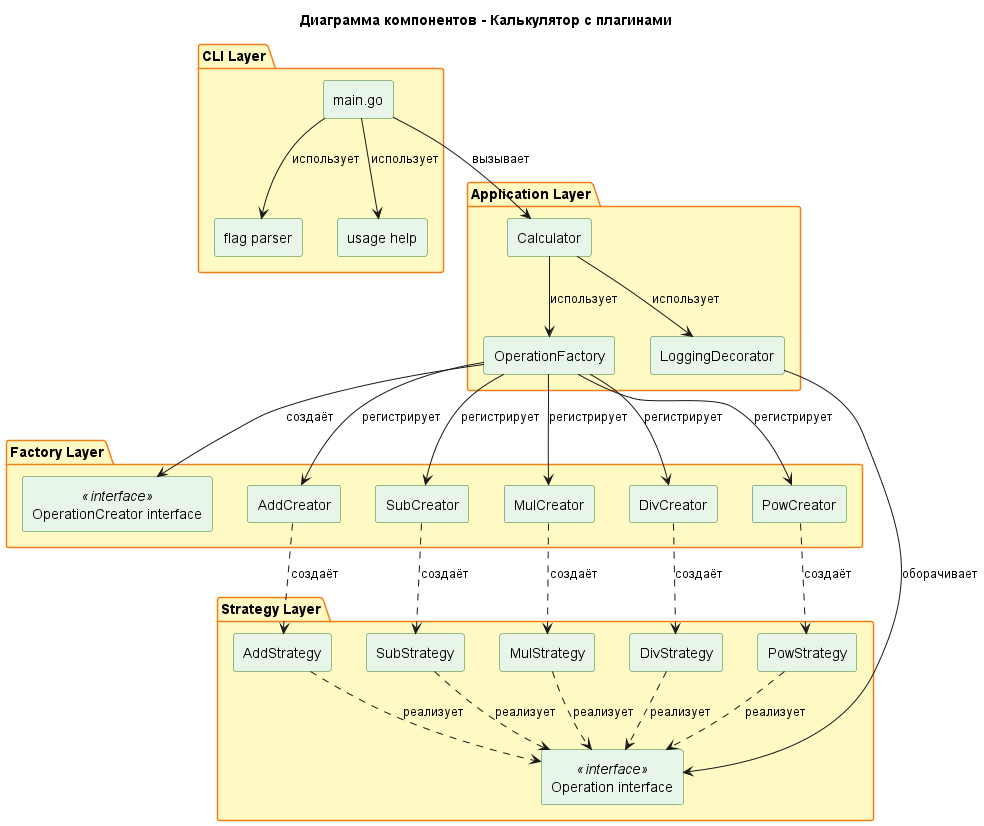

The diagram above was rendered by PlantUML. Its source (embedded in the PNG):
@startuml component
title Диаграмма компонентов - Калькулятор с плагинами

skinparam componentStyle rectangle
skinparam component {
  BackgroundColor #E8F5E9
  BorderColor #2E7D32
}
skinparam package {
  BackgroundColor #FFF9C4
  BorderColor #F57F17
  FontStyle bold
}

' Уровень CLI
package "CLI Layer" {
  [main.go] as Main
  [flag parser] as FlagParser
  [usage help] as Help
  
  Main --> FlagParser : использует
  Main --> Help : использует
}

' Уровень приложения
package "Application Layer" {
  [Calculator] as Calculator
  [OperationFactory] as OpFactory
  [LoggingDecorator] as Logger
}

' Уровень стратегий (плагины)
package "Strategy Layer" {
  [Operation interface] as OpInterface <<interface>>
  [AddStrategy] as Add
  [SubStrategy] as Sub
  [MulStrategy] as Mul
  [DivStrategy] as Div
  [PowStrategy] as Pow
}

' Уровень фабрик
package "Factory Layer" {
  [OperationCreator interface] as CreatorInterface <<interface>>
  [AddCreator] as AddFact
  [SubCreator] as SubFact
  [MulCreator] as MulFact
  [DivCreator] as DivFact
  [PowCreator] as PowFact
}

' Связи между компонентами
Main --> Calculator : вызывает

Calculator --> OpFactory : использует
Calculator --> Logger : использует

OpFactory --> CreatorInterface : создаёт
OpFactory --> AddFact : регистрирует
OpFactory --> SubFact : регистрирует
OpFactory --> MulFact : регистрирует
OpFactory --> DivFact : регистрирует
OpFactory --> PowFact : регистрирует

AddFact ..> Add : создаёт
SubFact ..> Sub : создаёт
MulFact ..> Mul : создаёт
DivFact ..> Div : создаёт
PowFact ..> Pow : создаёт

Add ..> OpInterface : реализует
Sub ..> OpInterface : реализует
Mul ..> OpInterface : реализует
Div ..> OpInterface : реализует
Pow ..> OpInterface : реализует

Logger --> OpInterface : оборачивает

@enduml